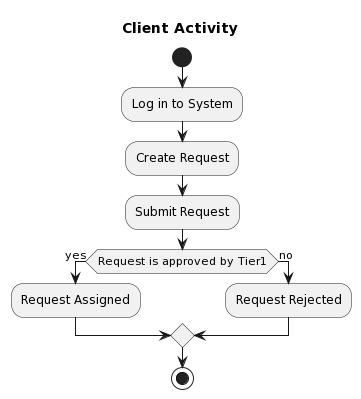

The diagram above was rendered by PlantUML. Its source (embedded in the PNG):
@startuml
title Client Activity

start
:Log in to System;
:Create Request;
:Submit Request;
if (Request is approved by Tier1) then (yes)
  :Request Assigned;
else (no)
  :Request Rejected;
endif
stop
@enduml